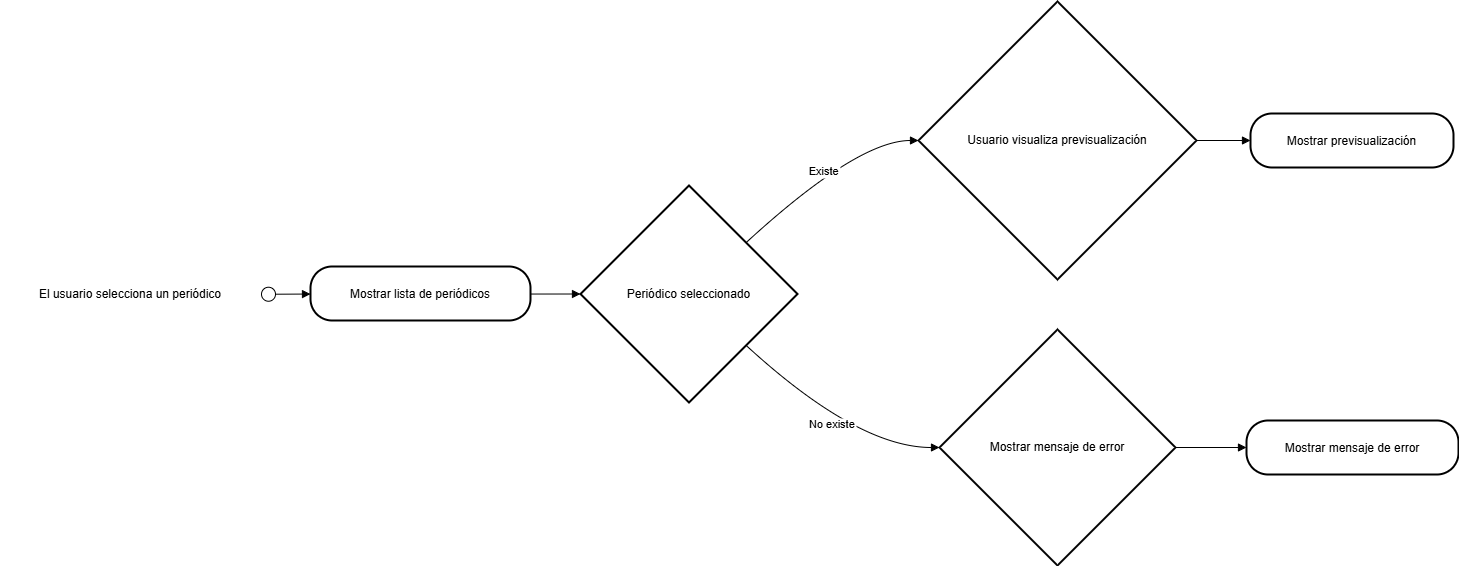

The diagram above was exported from draw.io. Its source (the exported page's mxGraphModel, read from the mxfile embedded in the PNG):
<mxGraphModel>
  <root>
    <mxCell id="0" />
    <mxCell id="1" parent="0" />
    <mxCell id="2" value="El usuario selecciona un periódico" style="fillColor=none;strokeColor=none;" vertex="1" parent="1">
      <mxGeometry x="8" y="261" width="260" height="78" as="geometry" />
    </mxCell>
    <mxCell id="3" value="Mostrar lista de periódicos" style="rounded=1;arcSize=40;strokeWidth=2" vertex="1" parent="1">
      <mxGeometry x="318" y="273" width="220" height="54" as="geometry" />
    </mxCell>
    <mxCell id="4" value="Periódico seleccionado" style="rhombus;strokeWidth=2;whiteSpace=wrap;" vertex="1" parent="1">
      <mxGeometry x="588" y="192" width="217" height="217" as="geometry" />
    </mxCell>
    <mxCell id="5" value="Usuario visualiza previsualización" style="rhombus;strokeWidth=2;whiteSpace=wrap;" vertex="1" parent="1">
      <mxGeometry x="926" y="8" width="278" height="278" as="geometry" />
    </mxCell>
    <mxCell id="6" value="Mostrar mensaje de error" style="rhombus;strokeWidth=2;whiteSpace=wrap;" vertex="1" parent="1">
      <mxGeometry x="947" y="336" width="236" height="236" as="geometry" />
    </mxCell>
    <mxCell id="7" value="Mostrar previsualización" style="rounded=1;arcSize=40;strokeWidth=2" vertex="1" parent="1">
      <mxGeometry x="1258" y="120" width="203" height="54" as="geometry" />
    </mxCell>
    <mxCell id="8" value="Mostrar mensaje de error" style="rounded=1;arcSize=40;strokeWidth=2" vertex="1" parent="1">
      <mxGeometry x="1254" y="427" width="212" height="54" as="geometry" />
    </mxCell>
    <mxCell id="9" value="" style="curved=1;startArrow=circle;startFill=0;endArrow=block;exitX=1;exitY=0.51;entryX=0;entryY=0.51;" edge="1" parent="1" source="2" target="3">
      <mxGeometry relative="1" as="geometry">
        <Array as="points" />
      </mxGeometry>
    </mxCell>
    <mxCell id="10" value="" style="curved=1;startArrow=none;endArrow=block;exitX=1;exitY=0.51;entryX=0;entryY=0.5;" edge="1" parent="1" source="3" target="4">
      <mxGeometry relative="1" as="geometry">
        <Array as="points" />
      </mxGeometry>
    </mxCell>
    <mxCell id="11" value="Existe" style="curved=1;startArrow=none;endArrow=block;exitX=1;exitY=0.05;entryX=0;entryY=0.5;" edge="1" parent="1" source="4" target="5">
      <mxGeometry relative="1" as="geometry">
        <Array as="points">
          <mxPoint x="865" y="147" />
        </Array>
      </mxGeometry>
    </mxCell>
    <mxCell id="12" value="No existe" style="curved=1;startArrow=none;endArrow=block;exitX=1;exitY=0.95;entryX=0;entryY=0.5;" edge="1" parent="1" source="4" target="6">
      <mxGeometry relative="1" as="geometry">
        <Array as="points">
          <mxPoint x="865" y="454" />
        </Array>
      </mxGeometry>
    </mxCell>
    <mxCell id="13" value="" style="curved=1;startArrow=none;endArrow=block;exitX=1;exitY=0.5;entryX=0;entryY=0.5;" edge="1" parent="1" source="5" target="7">
      <mxGeometry relative="1" as="geometry">
        <Array as="points" />
      </mxGeometry>
    </mxCell>
    <mxCell id="14" value="" style="curved=1;startArrow=none;endArrow=block;exitX=1;exitY=0.5;entryX=0;entryY=0.5;" edge="1" parent="1" source="6" target="8">
      <mxGeometry relative="1" as="geometry">
        <Array as="points" />
      </mxGeometry>
    </mxCell>
  </root>
</mxGraphModel>